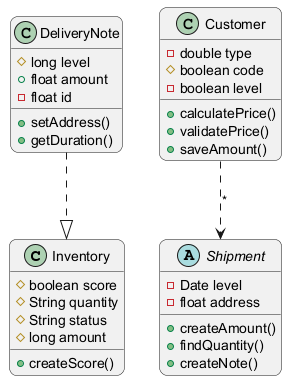

The diagram above was rendered by PlantUML. Its source (embedded in the PNG):
@startuml
skinparam backgroundColor #FFFFFF
skinparam roundCorner 15
class Inventory {
  #boolean score
  #String quantity
  #String status
  #long amount
  +createScore()
}
class DeliveryNote {
  #long level
  +float amount
  -float id
  +setAddress()
  +getDuration()
}
abstract class Shipment {
  -Date level
  -float address
  +createAmount()
  +findQuantity()
  +createNote()
}
class Customer {
  -double type
  #boolean code
  -boolean level
  +calculatePrice()
  +validatePrice()
  +saveAmount()
}
DeliveryNote ..|> Inventory
Customer ..> Shipment : "*"
@enduml